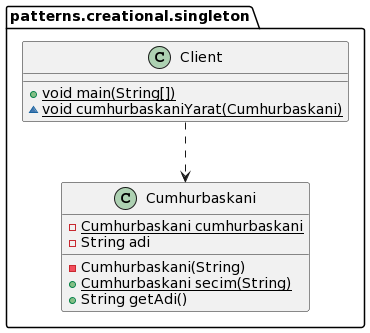

The diagram above was rendered by PlantUML. Its source (embedded in the PNG):
@startuml
class patterns.creational.singleton.Client {
+ {static} void main(String[])
~ {static} void cumhurbaskaniYarat(Cumhurbaskani)
}
class patterns.creational.singleton.Cumhurbaskani {
- {static} Cumhurbaskani cumhurbaskani
- String adi
- Cumhurbaskani(String)
+ {static} Cumhurbaskani secim(String)
+ String getAdi()
}
patterns.creational.singleton.Client ..> patterns.creational.singleton.Cumhurbaskani
@enduml